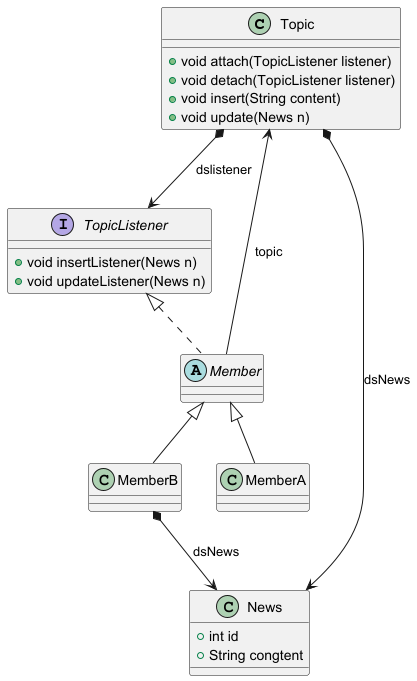

The diagram above was rendered by PlantUML. Its source (embedded in the PNG):
@startuml
'https://plantuml.com/class-diagram

'Nhận thông báo từ Topic ==> Topic là Subject| Member là Observer
class Topic{
    + void attach(TopicListener listener)
    + void detach(TopicListener listener)
    + void insert(String content)
    + void update(News n)
}

abstract class Member implements TopicListener{

}

interface TopicListener{
    + void insertListener(News n)
    + void updateListener(News n)

}

class MemberA extends Member{

}
class MemberB extends Member{

}

class News{
    + int id
    + String congtent
}

Topic *--> TopicListener: dslistener
Member --> Topic: topic
Topic *--> News: dsNews
MemberB *--> News: dsNews

@enduml